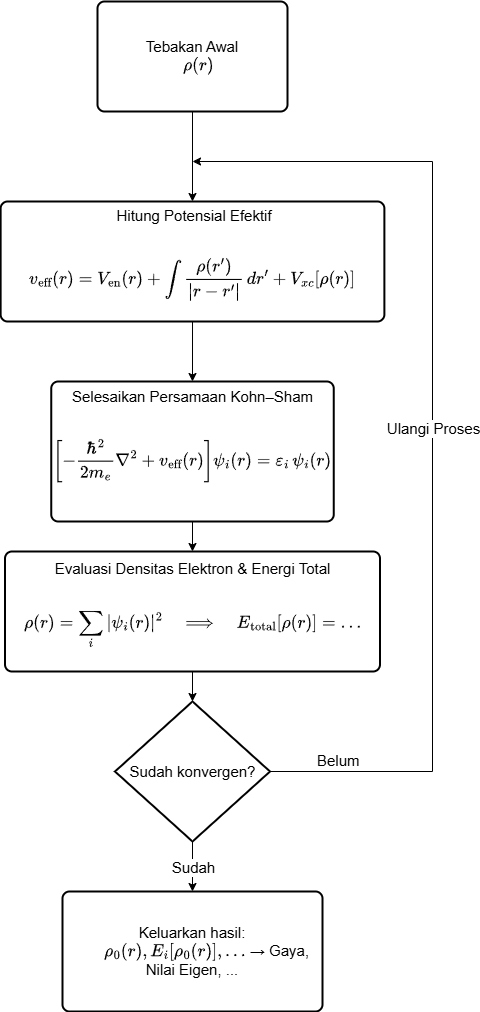

The diagram above was exported from draw.io. Its source (the exported page's mxGraphModel, read from the mxfile embedded in the PNG):
<mxGraphModel dx="1042" dy="574" grid="1" gridSize="10" guides="1" tooltips="1" connect="1" arrows="1" fold="1" page="1" pageScale="1" pageWidth="827" pageHeight="1169" math="1" shadow="0">
  <root>
    <mxCell id="0" />
    <mxCell id="1" parent="0" />
    <mxCell id="TGiJsmke0DBRbYtCcvhQ-1" value="&lt;div&gt;Tebakan Awal&lt;/div&gt;&lt;div&gt;&amp;nbsp; &amp;nbsp;\( \rho(r) \)&lt;/div&gt;" style="rounded=1;whiteSpace=wrap;html=1;absoluteArcSize=1;arcSize=14;strokeWidth=2;fontSize=15;" parent="1" vertex="1">
      <mxGeometry x="345" y="40" width="190" height="110" as="geometry" />
    </mxCell>
    <mxCell id="TGiJsmke0DBRbYtCcvhQ-2" value="&lt;div&gt;&amp;nbsp;Hitung Potensial Efektif&lt;/div&gt;&lt;div&gt;&amp;nbsp; &amp;nbsp;&lt;span style=&quot;background-color: transparent;&quot;&gt;$$ v_{\text{eff}}(r) = V_{\text{en}}(r) + \int \frac{\rho(r')}{|r - r'|}\,dr' + V_{xc}[\rho(r)] $$&lt;/span&gt;&lt;/div&gt;" style="rounded=1;whiteSpace=wrap;html=1;absoluteArcSize=1;arcSize=14;strokeWidth=2;fontSize=15;" parent="1" vertex="1">
      <mxGeometry x="248.13" y="240" width="383.75" height="120" as="geometry" />
    </mxCell>
    <mxCell id="TGiJsmke0DBRbYtCcvhQ-12" style="edgeStyle=orthogonalEdgeStyle;rounded=0;orthogonalLoop=1;jettySize=auto;html=1;exitX=0.5;exitY=1;exitDx=0;exitDy=0;entryX=0.5;entryY=0;entryDx=0;entryDy=0;fontSize=15;" parent="1" source="TGiJsmke0DBRbYtCcvhQ-3" target="TGiJsmke0DBRbYtCcvhQ-4" edge="1">
      <mxGeometry relative="1" as="geometry" />
    </mxCell>
    <mxCell id="TGiJsmke0DBRbYtCcvhQ-3" value="&lt;div&gt;Selesaikan Persamaan Kohn–Sham&lt;/div&gt;&lt;div&gt;&amp;nbsp;&amp;nbsp;&lt;span style=&quot;background-color: transparent;&quot;&gt;$$ \left[-\frac{\hbar^2}{2m_e}\nabla^2 + v_{\text{eff}}(r)\right]\psi_i(r) = \varepsilon_i\,\psi_i(r) $$&lt;/span&gt;&lt;br&gt;&lt;/div&gt;" style="rounded=1;whiteSpace=wrap;html=1;absoluteArcSize=1;arcSize=14;strokeWidth=2;fontSize=15;" parent="1" vertex="1">
      <mxGeometry x="298.75" y="420" width="282.5" height="140" as="geometry" />
    </mxCell>
    <mxCell id="TGiJsmke0DBRbYtCcvhQ-4" value="&lt;div&gt;&lt;font&gt;Evaluasi Densitas Elektron &amp;amp; Energi Total&lt;/font&gt;&lt;/div&gt;&lt;div&gt;&lt;font&gt;&amp;nbsp; &amp;nbsp;&lt;span style=&quot;background-color: transparent;&quot;&gt;$$ \rho(r) = \sum_i |\psi_i(r)|^2 \quad\Longrightarrow\quad E_{\text{total}}[\rho(r)] = \dots $$&lt;/span&gt;&lt;/font&gt;&lt;/div&gt;" style="rounded=1;whiteSpace=wrap;html=1;absoluteArcSize=1;arcSize=14;strokeWidth=2;fontSize=15;" parent="1" vertex="1">
      <mxGeometry x="252.5" y="590" width="375" height="120" as="geometry" />
    </mxCell>
    <mxCell id="TGiJsmke0DBRbYtCcvhQ-5" value="Sudah konvergen?" style="strokeWidth=2;html=1;shape=mxgraph.flowchart.decision;whiteSpace=wrap;fontSize=15;" parent="1" vertex="1">
      <mxGeometry x="362.5" y="740" width="155" height="140" as="geometry" />
    </mxCell>
    <mxCell id="TGiJsmke0DBRbYtCcvhQ-6" value="&lt;div&gt;Keluarkan hasil:&lt;/div&gt;&lt;div&gt;&amp;nbsp; &amp;nbsp; &amp;nbsp; &amp;nbsp;\(\rho_0(r), E_i[\rho_0(r)], \dots\) → Gaya, Nilai Eigen, ...&lt;/div&gt;" style="rounded=1;whiteSpace=wrap;html=1;absoluteArcSize=1;arcSize=14;strokeWidth=2;fontSize=15;" parent="1" vertex="1">
      <mxGeometry x="310" y="930" width="260" height="120" as="geometry" />
    </mxCell>
    <mxCell id="TGiJsmke0DBRbYtCcvhQ-7" value="" style="endArrow=classic;html=1;rounded=0;exitX=0.5;exitY=1;exitDx=0;exitDy=0;entryX=0.5;entryY=0;entryDx=0;entryDy=0;fontSize=15;" parent="1" source="TGiJsmke0DBRbYtCcvhQ-1" target="TGiJsmke0DBRbYtCcvhQ-2" edge="1">
      <mxGeometry width="50" height="50" relative="1" as="geometry">
        <mxPoint x="400" y="370" as="sourcePoint" />
        <mxPoint x="450" y="320" as="targetPoint" />
      </mxGeometry>
    </mxCell>
    <mxCell id="TGiJsmke0DBRbYtCcvhQ-8" value="" style="endArrow=classic;html=1;rounded=0;exitX=0.5;exitY=1;exitDx=0;exitDy=0;entryX=0.5;entryY=0;entryDx=0;entryDy=0;fontSize=15;" parent="1" source="TGiJsmke0DBRbYtCcvhQ-2" target="TGiJsmke0DBRbYtCcvhQ-3" edge="1">
      <mxGeometry width="50" height="50" relative="1" as="geometry">
        <mxPoint x="410" y="490" as="sourcePoint" />
        <mxPoint x="460" y="440" as="targetPoint" />
      </mxGeometry>
    </mxCell>
    <mxCell id="TGiJsmke0DBRbYtCcvhQ-11" style="edgeStyle=orthogonalEdgeStyle;rounded=0;orthogonalLoop=1;jettySize=auto;html=1;exitX=0.5;exitY=1;exitDx=0;exitDy=0;entryX=0.5;entryY=0;entryDx=0;entryDy=0;entryPerimeter=0;fontSize=15;" parent="1" source="TGiJsmke0DBRbYtCcvhQ-4" target="TGiJsmke0DBRbYtCcvhQ-5" edge="1">
      <mxGeometry relative="1" as="geometry" />
    </mxCell>
    <mxCell id="TGiJsmke0DBRbYtCcvhQ-13" value="" style="endArrow=classic;html=1;rounded=0;exitX=0.5;exitY=1;exitDx=0;exitDy=0;exitPerimeter=0;entryX=0.5;entryY=0;entryDx=0;entryDy=0;fontSize=15;" parent="1" source="TGiJsmke0DBRbYtCcvhQ-5" target="TGiJsmke0DBRbYtCcvhQ-6" edge="1">
      <mxGeometry relative="1" as="geometry">
        <mxPoint x="370" y="950" as="sourcePoint" />
        <mxPoint x="470" y="950" as="targetPoint" />
      </mxGeometry>
    </mxCell>
    <mxCell id="TGiJsmke0DBRbYtCcvhQ-14" value="Sudah" style="edgeLabel;resizable=0;html=1;;align=center;verticalAlign=middle;fontSize=15;" parent="TGiJsmke0DBRbYtCcvhQ-13" connectable="0" vertex="1">
      <mxGeometry relative="1" as="geometry" />
    </mxCell>
    <mxCell id="TGiJsmke0DBRbYtCcvhQ-23" value="" style="endArrow=classic;html=1;rounded=0;exitX=1;exitY=0.5;exitDx=0;exitDy=0;exitPerimeter=0;fontSize=15;" parent="1" source="TGiJsmke0DBRbYtCcvhQ-5" edge="1">
      <mxGeometry relative="1" as="geometry">
        <mxPoint x="340" y="770" as="sourcePoint" />
        <mxPoint x="440" y="200" as="targetPoint" />
        <Array as="points">
          <mxPoint x="680" y="810" />
          <mxPoint x="680" y="200" />
        </Array>
      </mxGeometry>
    </mxCell>
    <mxCell id="TGiJsmke0DBRbYtCcvhQ-24" value="Ulangi Proses" style="edgeLabel;resizable=0;html=1;;align=center;verticalAlign=middle;fontSize=15;" parent="TGiJsmke0DBRbYtCcvhQ-23" connectable="0" vertex="1">
      <mxGeometry relative="1" as="geometry" />
    </mxCell>
    <mxCell id="TGiJsmke0DBRbYtCcvhQ-25" value="Belum" style="edgeLabel;resizable=0;html=1;;align=left;verticalAlign=bottom;fontSize=15;" parent="TGiJsmke0DBRbYtCcvhQ-23" connectable="0" vertex="1">
      <mxGeometry x="-1" relative="1" as="geometry">
        <mxPoint x="45" as="offset" />
      </mxGeometry>
    </mxCell>
  </root>
</mxGraphModel>